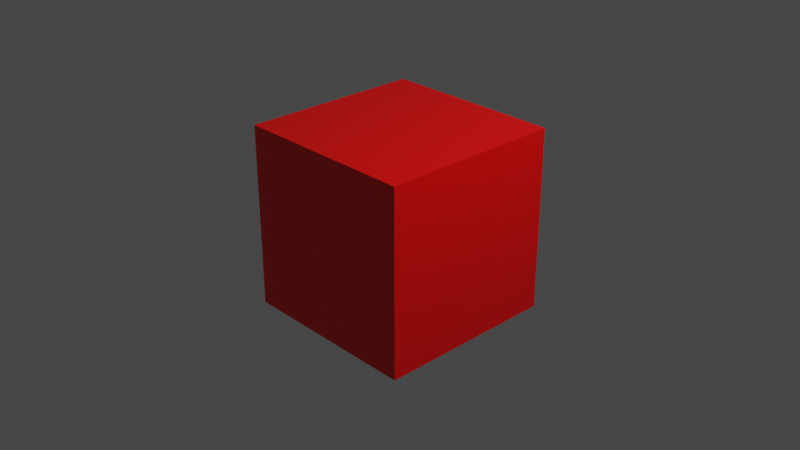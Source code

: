 # Source: test_animation_blend.blend  (saved by Blender 2.80.75; exported with 4.5.12 LTS)
import bpy
from mathutils import Matrix  # noqa: F401  (used for matrix-valued properties, if any)

bpy.ops.wm.read_factory_settings(use_empty=True)
scene = bpy.context.scene
scene.name = 'Scene'

# ---- collections
col_collection = bpy.data.collections.new('Collection'); scene.collection.children.link(col_collection)

# ---- materials (node trees are filled in below, after node groups)
mat_material = bpy.data.materials.new('Material')
mat_material.alpha_threshold = 0.0
mat_material.use_transparent_shadow = False
mat_material.line_color = (0.0, 0.0, 0.0, 1.0)

# ---- material node trees
mat_material.use_nodes = True; mat_material.node_tree.nodes.clear()
_N = mat_material.node_tree.nodes; _L = mat_material.node_tree.links
n0 = _N.new('ShaderNodeOutputMaterial'); n0.name = 'Material Output'; n0.location = (300, 300)
n1 = _N.new('ShaderNodeBsdfPrincipled'); n1.name = 'Principled BSDF'; n1.location = (10, 300)
n1.distribution = 'GGX'
n1.subsurface_method = 'BURLEY'
n1.inputs[0].default_value = (1.0, 0.0, 0.0, 1.0)
n1.inputs[2].default_value = 0.4
n1.inputs[3].default_value = 1.45
n1.inputs[27].default_value = (0.0, 0.0, 0.0, 1.0)
n1.inputs[28].default_value = 1.0
_L.new(n1.outputs[0], n0.inputs[0])
n0.is_active_output = True

# ---- world
world_world = bpy.data.worlds.new('World'); scene.world = world_world
world_world.use_nodes = True; world_world.node_tree.nodes.clear()
_N = world_world.node_tree.nodes; _L = world_world.node_tree.links
n0 = _N.new('ShaderNodeOutputWorld'); n0.name = 'World Output'; n0.location = (300, 300)
n1 = _N.new('ShaderNodeBackground'); n1.name = 'Background'; n1.location = (10, 300)
n1.inputs[0].default_value = (0.05088, 0.05088, 0.05088, 1.0)
_L.new(n1.outputs[0], n0.inputs[0])
n0.is_active_output = True
world_world.color = (0.05088, 0.05088, 0.05088)
world_world.use_sun_shadow = False
world_world.sun_shadow_jitter_overblur = 0.0

# ---- cameras
cam_camera = bpy.data.cameras.new('Camera')
cam_camera.clip_end = 100.0
cam_camera.ortho_scale = 7.314

# ---- lights
light_light = bpy.data.lights.new('Light', 'POINT')
light_light.transmission_factor = 0.0
light_light.energy = 1000.0
light_light.shadow_soft_size = 0.1
light_light.shadow_maximum_resolution = 0.006
light_light.use_absolute_resolution = True

# ---- meshes
me_cube = bpy.data.meshes.new('Cube')
me_cube.from_pydata([(1.0, 1.0, 1.0), (1.0, 1.0, -1.0), (1.0, -1.0, 1.0), (1.0, -1.0, -1.0), (-1.0, 1.0, 1.0), (-1.0, 1.0, -1.0), (-1.0, -1.0, 1.0), (-1.0, -1.0, -1.0)], [], [(0, 4, 6, 2), (3, 2, 6, 7), (7, 6, 4, 5), (5, 1, 3, 7), (1, 0, 2, 3), (5, 4, 0, 1)])
_uv = me_cube.uv_layers.new(name='UVMap')
_uv.uv.foreach_set('vector', [0.375, 0.0, 0.625, 0.0, 0.625, 0.25, 0.375, 0.25, 0.375, 0.25, 0.625, 0.25, 0.625, 0.5, 0.375, 0.5, 0.375, 0.5, 0.625, 0.5, 0.625, 0.75, 0.375, 0.75, 0.375, 0.75, 0.625, 0.75, 0.625, 1.0, 0.375, 1.0, 0.125, 0.5, 0.375, 0.5, 0.375, 0.75, 0.125, 0.75, 0.625, 0.5, 0.875, 0.5, 0.875, 0.75, 0.625, 0.75])
me_cube.materials.append(mat_material)
me_cube.use_remesh_preserve_volume = False
me_cube.use_remesh_preserve_attributes = False
me_cube.use_mirror_vertex_groups = False
me_cube.update()

# ---- objects
ob_cube = bpy.data.objects.new('Cube', me_cube)
ob_light = bpy.data.objects.new('Light', light_light)
ob_camera = bpy.data.objects.new('Camera', cam_camera)

# ---- transforms, parenting, visibility, modifiers, constraints
ob_cube.location = (0.0, 0.0, 0.0)
ob_cube.lock_rotations_4d = False
ob_cube.empty_display_type = 'ARROWS'
ob_cube.lineart.crease_threshold = 0.0
ob_light.location = (4.076, 1.005, 5.904)
ob_light.rotation_euler = (0.6503, 0.05522, 1.866)
ob_light.lock_rotations_4d = False
ob_light.empty_display_type = 'ARROWS'
ob_light.color = (0.0, 0.0, 0.0, 0.0)
ob_light.lineart.crease_threshold = 0.0
ob_camera.location = (7.359, -6.926, 4.958)
ob_camera.rotation_euler = (1.109, 0.0, 0.8149)
ob_camera.lock_rotations_4d = False
ob_camera.empty_display_type = 'ARROWS'
ob_camera.color = (0.0, 0.0, 0.0, 0.0)
ob_camera.display_type = 'WIRE'
ob_camera.lineart.crease_threshold = 0.0

# ---- collection membership
col_collection.objects.link(ob_cube)
col_collection.objects.link(ob_light)
col_collection.objects.link(ob_camera)

# ---- scene / render settings (as saved in the file)
scene.camera = ob_camera
scene.frame_start = 1; scene.frame_end = 250; scene.frame_set(1)
scene.render.engine = 'BLENDER_EEVEE_NEXT'
scene.cycles.use_denoising = False
scene.cycles.samples = 128
scene.cycles.sampling_pattern = 'TABULATED_SOBOL'
scene.cycles.use_adaptive_sampling = False
scene.cycles.use_light_tree = False
scene.view_settings.view_transform = 'Filmic'
bpy.context.view_layer.update()
